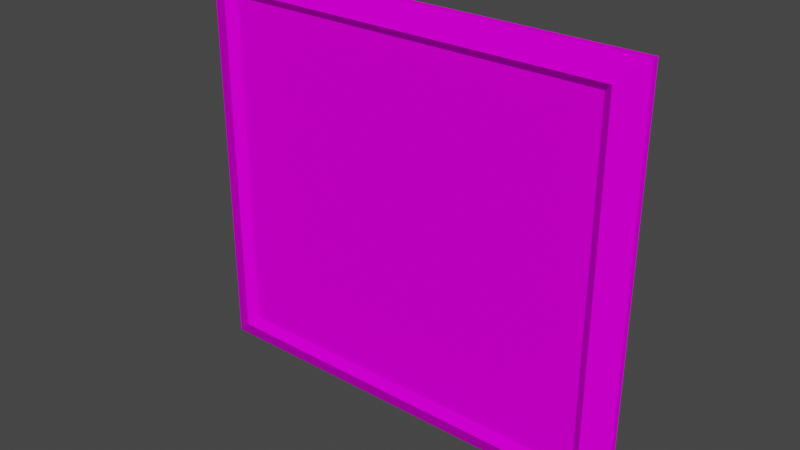# Source: Paintings.blend  (saved by Blender 4.1.23; exported with 4.5.12 LTS)
import bpy
from mathutils import Matrix  # noqa: F401  (used for matrix-valued properties, if any)

bpy.ops.wm.read_factory_settings(use_empty=True)
scene = bpy.context.scene
scene.name = 'Scene'

# ---- collections
col_collection = bpy.data.collections.new('Collection'); scene.collection.children.link(col_collection)

# ---- images (referenced by path relative to the original .blend; pixels are not part of the script)
import os
ASSET_DIR = os.environ.get("B2B_ASSET_DIR", "")  # directory of the original .blend (textures are referenced by path, not embedded)
HERE = os.path.dirname(os.path.abspath(__file__))  # packed textures are extracted next to this script under _unpacked/

def load_image(name, relpath, width, height, colorspace="sRGB"):
    """Load a texture the original file referenced (path relative to the .blend, or extracted next to this script)."""
    p = next((c for c in (os.path.join(HERE, relpath), os.path.join(ASSET_DIR, relpath)) if relpath and os.path.exists(c)), "")
    if p:
        img = bpy.data.images.load(p, check_existing=True)
        img.name = name
    else:  # same state as the original file: an image datablock whose file is absent (Cycles renders it pink)
        img = bpy.data.images.new(name, width, height)
        img.source = "FILE"
        img.filepath = "//" + (relpath or name)
    img.colorspace_settings.name = colorspace
    return img
img_painting_alb_png = load_image('Painting_ALB.png', 'Painting_ALB.png', 1024, 1024, 'sRGB')

# ---- materials (node trees are filled in below, after node groups)
mat_material_001 = bpy.data.materials.new('Material.001')
mat_material_001.use_transparent_shadow = False

# ---- material node trees
mat_material_001.use_nodes = True; mat_material_001.node_tree.nodes.clear()
_N = mat_material_001.node_tree.nodes; _L = mat_material_001.node_tree.links
n0 = _N.new('ShaderNodeBsdfPrincipled'); n0.name = 'Principled BSDF'; n0.location = (10, 300)
n0.distribution = 'GGX'
n0.subsurface_method = 'BURLEY'
n0.inputs[3].default_value = 1.45
n0.inputs[13].default_value = 0.0
n0.inputs[27].default_value = (0.0, 0.0, 0.0, 1.0)
n0.inputs[28].default_value = 1.0
n1 = _N.new('ShaderNodeOutputMaterial'); n1.name = 'Material Output'; n1.location = (300, 300)
n2 = _N.new('ShaderNodeTexImage'); n2.name = 'Image Texture'; n2.location = (-280, 280)
n2.image = img_painting_alb_png
_L.new(n0.outputs[0], n1.inputs[0])
_L.new(n2.outputs[0], n0.inputs[0])
n1.is_active_output = True

# ---- world
world_world = bpy.data.worlds.new('World'); scene.world = world_world
world_world.use_nodes = True; world_world.node_tree.nodes.clear()
_N = world_world.node_tree.nodes; _L = world_world.node_tree.links
n0 = _N.new('ShaderNodeOutputWorld'); n0.name = 'World Output'; n0.location = (300, 300)
n1 = _N.new('ShaderNodeBackground'); n1.name = 'Background'; n1.location = (10, 300)
n1.inputs[0].default_value = (0.05088, 0.05088, 0.05088, 1.0)
_L.new(n1.outputs[0], n0.inputs[0])
n0.is_active_output = True
world_world.color = (0.05088, 0.05088, 0.05088)
world_world.use_sun_shadow = False
world_world.sun_shadow_jitter_overblur = 0.0

# ---- meshes
me_plane_009 = bpy.data.meshes.new('Plane.009')
me_plane_009.from_pydata([(-2.046, -1.83, 0.1056), (2.046, -1.83, 0.1056), (-2.046, 1.83, 0.1056), (2.046, 1.83, 0.1056), (-2.148, -1.922, 0.1856), (2.148, -1.922, 0.1856), (-2.148, 1.922, 0.1856), (2.148, 1.922, 0.1856), (-2.406, -2.152, 0.06859), (2.406, -2.152, 0.06859), (-2.406, 2.152, 0.06859), (2.406, 2.152, 0.06859), (-2.406, 2.152, -0.001687), (-2.406, -2.152, -0.001687), (2.406, -2.152, -0.001687), (2.406, 2.152, -0.001687), (-2.093, 1.872, -0.001687), (-2.093, -1.872, -0.001687), (2.093, -1.872, -0.001687), (2.093, 1.872, -0.001687), (-2.093, 1.872, 0.03091), (-2.093, -1.872, 0.03091), (2.093, -1.872, 0.03091), (2.093, 1.872, 0.03091)], [], [(0, 1, 3, 2), (2, 6, 4, 0), (3, 7, 6, 2), (0, 4, 5, 1), (1, 5, 7, 3), (5, 9, 11, 7), (6, 10, 8, 4), (7, 11, 10, 6), (4, 8, 9, 5), (9, 8, 13, 14), (8, 10, 12, 13), (17, 16, 20, 21), (15, 14, 18, 19), (11, 9, 14, 15), (10, 11, 15, 12), (13, 12, 16, 17), (12, 15, 19, 16), (14, 13, 17, 18), (20, 23, 22, 21), (18, 17, 21, 22), (19, 18, 22, 23), (16, 19, 23, 20)])
_uv = me_plane_009.uv_layers.new(name='UVMap')
_uv.uv.foreach_set('vector', [0.001394, 0.6333, 0.3398, 0.6333, 0.3398, 0.9359, 0.001394, 0.9359, 0.664, 0.9485, 0.6719, 0.9573, 0.3422, 0.9573, 0.35, 0.9485, 0.06682, 0.9801, 0.05804, 0.9723, 0.4266, 0.9723, 0.4178, 0.9801, 0.6935, 0.9562, 0.7023, 0.964, 0.3337, 0.964, 0.3425, 0.9562, 0.6367, 0.9713, 0.6288, 0.9626, 0.9585, 0.9626, 0.9507, 0.9713, 0.6288, 0.9626, 0.609, 0.9404, 0.9783, 0.9404, 0.9585, 0.9626, 0.6719, 0.9573, 0.6916, 0.9794, 0.3224, 0.9794, 0.3422, 0.9573, 0.05804, 0.9723, 0.03593, 0.9525, 0.4487, 0.9525, 0.4266, 0.9723, 0.7023, 0.964, 0.7244, 0.9838, 0.3116, 0.9838, 0.3337, 0.964, 0.352, 0.22, 0.352, 0.02291, 0.3548, 0.02291, 0.3548, 0.22, 0.6284, 0.007349, 0.4522, 0.007349, 0.4522, 0.004471, 0.6284, 0.004471, 0.4315, 0.002108, 0.5848, 0.002108, 0.5848, 0.003443, 0.4315, 0.003443, 0.6437, 0.01033, 0.6437, 0.2281, 0.6247, 0.2139, 0.6247, 0.02449, 0.6284, 0.01023, 0.4522, 0.01023, 0.4522, 0.007349, 0.6284, 0.007349, 0.352, 0.02291, 0.352, 0.22, 0.3491, 0.22, 0.3491, 0.02291, 0.3522, 0.2281, 0.3522, 0.01033, 0.3712, 0.02449, 0.3712, 0.2139, 0.3522, 0.01033, 0.6437, 0.01033, 0.6247, 0.02449, 0.3712, 0.02449, 0.6437, 0.2281, 0.3522, 0.2281, 0.3712, 0.2139, 0.6247, 0.2139, 0.6189, 0.2032, 0.3773, 0.2032, 0.3773, 0.03434, 0.6189, 0.03434, 0.3513, 0.1976, 0.3513, 0.02621, 0.3526, 0.02621, 0.3526, 0.1976, 0.4315, 0.003444, 0.5848, 0.003443, 0.5848, 0.004778, 0.4315, 0.004779, 0.3513, 0.02621, 0.3513, 0.1976, 0.35, 0.1976, 0.35, 0.02621])
me_plane_009.materials.append(mat_material_001)
me_plane_009.use_remesh_fix_poles = True
me_plane_009.use_remesh_preserve_attributes = False
me_plane_009.use_mirror_vertex_groups = False
me_plane_009.update()

# ---- objects
ob_plane_001 = bpy.data.objects.new('Plane.001', me_plane_009)

# ---- transforms, parenting, visibility, modifiers, constraints
ob_plane_001.location = (-0.0004878, 0.04104, 0.01628)
ob_plane_001.rotation_euler = (1.571, 2.22e-16, 2.22e-16)
ob_plane_001.lineart.crease_threshold = 0.0

# ---- collection membership
col_collection.objects.link(ob_plane_001)

# ---- scene / render settings (as saved in the file)
scene.frame_start = 1; scene.frame_end = 250; scene.frame_set(250)
scene.render.engine = 'BLENDER_EEVEE_NEXT'
scene.cycles.use_denoising = False
scene.cycles.samples = 128
scene.cycles.sampling_pattern = 'TABULATED_SOBOL'
scene.cycles.use_adaptive_sampling = False
scene.cycles.use_light_tree = False
scene.eevee.ray_tracing_options.trace_max_roughness = 0.0
scene.view_settings.view_transform = 'Filmic'
bpy.context.view_layer.update()

# ---- added for rendering (the .blend has no active camera and no usable light): camera, sun
cam_auto = bpy.data.cameras.new('AutoCamera')
cam_auto.lens = 50.0
cam_auto.sensor_width = 36.0
cam_auto.clip_end = 1000.0
ob_auto_camera = bpy.data.objects.new('AutoCamera', cam_auto)
scene.collection.objects.link(ob_auto_camera)
ob_auto_camera.location = (5.97537, -7.22194, 4.79696)
ob_auto_camera.rotation_euler = (1.09748, -7.21219e-08, 0.694738)
scene.camera = ob_auto_camera
light_auto_sun = bpy.data.lights.new('AutoSun', 'SUN')
light_auto_sun.energy = 3.0
light_auto_sun.angle = 0.0523599
ob_auto_sun = bpy.data.objects.new('AutoSun', light_auto_sun)
scene.collection.objects.link(ob_auto_sun)
ob_auto_sun.rotation_euler = (0.872665, 0.174533, 0.523599)
bpy.context.view_layer.update()
